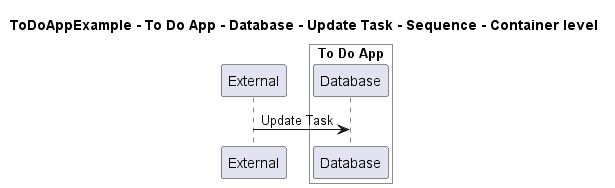

The diagram above was rendered by PlantUML. Its source (embedded in the PNG):
@startuml

title ToDoAppExample - To Do App - Database - Update Task - Sequence - Container level

participant "External" as C4InterFlow.SoftwareSystems.ExternalSystem

box "To Do App" #White
    participant "Database" as ToDoAppExample.SoftwareSystems.ToDoApp.Containers.Database
end box


C4InterFlow.SoftwareSystems.ExternalSystem -> ToDoAppExample.SoftwareSystems.ToDoApp.Containers.Database : Update Task


@enduml